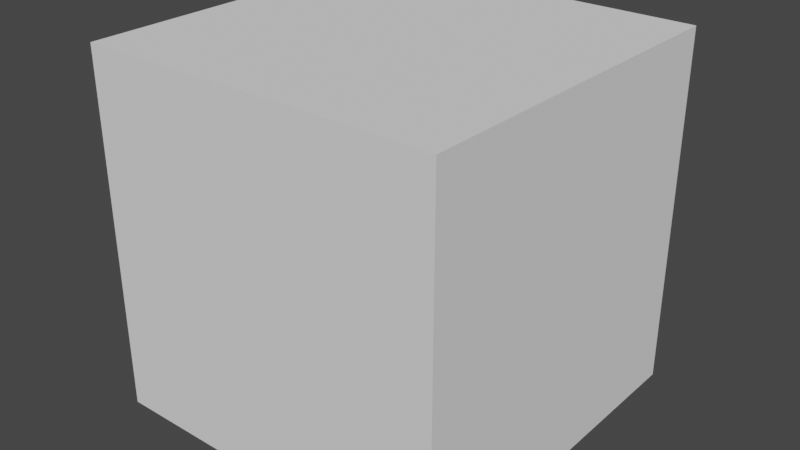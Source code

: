 # Source: 001._Blender_.blend  (saved by Blender 2.91.10; exported with 4.5.12 LTS)
import bpy
from mathutils import Matrix  # noqa: F401  (used for matrix-valued properties, if any)

bpy.ops.wm.read_factory_settings(use_empty=True)
scene = bpy.context.scene
scene.name = 'Scene'

# ---- collections
col_collection = bpy.data.collections.new('Collection'); scene.collection.children.link(col_collection)

# ---- world
world_world = bpy.data.worlds.new('World'); scene.world = world_world
world_world.use_nodes = True; world_world.node_tree.nodes.clear()
_N = world_world.node_tree.nodes; _L = world_world.node_tree.links
n0 = _N.new('ShaderNodeOutputWorld'); n0.name = 'World Output'; n0.location = (300, 300)
n1 = _N.new('ShaderNodeBackground'); n1.name = 'Background'; n1.location = (10, 300)
n1.inputs[0].default_value = (0.05088, 0.05088, 0.05088, 1.0)
_L.new(n1.outputs[0], n0.inputs[0])
n0.is_active_output = True
world_world.color = (0.05088, 0.05088, 0.05088)
world_world.use_sun_shadow = False
world_world.sun_shadow_jitter_overblur = 0.0

# ---- meshes
me_x = bpy.data.meshes.new('立方体')
me_x.from_pydata([(-1.0, -1.0, -1.0), (-1.0, -1.0, 1.0), (-1.0, 1.0, -1.0), (-1.0, 1.0, 1.0), (1.0, -1.0, -1.0), (1.0, -1.0, 1.0), (1.0, 1.0, -1.0), (1.0, 1.0, 1.0)], [], [(0, 1, 3, 2), (2, 3, 7, 6), (6, 7, 5, 4), (4, 5, 1, 0), (2, 6, 4, 0), (7, 3, 1, 5)])
_uv = me_x.uv_layers.new(name='UV 贴图')
_uv.uv.foreach_set('vector', [0.375, 0.0, 0.625, 0.0, 0.625, 0.25, 0.375, 0.25, 0.375, 0.25, 0.625, 0.25, 0.625, 0.5, 0.375, 0.5, 0.375, 0.5, 0.625, 0.5, 0.625, 0.75, 0.375, 0.75, 0.375, 0.75, 0.625, 0.75, 0.625, 1.0, 0.375, 1.0, 0.125, 0.5, 0.375, 0.5, 0.375, 0.75, 0.125, 0.75, 0.625, 0.5, 0.875, 0.5, 0.875, 0.75, 0.625, 0.75])
me_x.use_remesh_fix_poles = True
me_x.use_remesh_preserve_attributes = False
me_x.use_mirror_vertex_groups = False
me_x.update()

# ---- objects
ob_x = bpy.data.objects.new('空物体', None)
ob_x_1 = bpy.data.objects.new('立方体', me_x)

# ---- transforms, parenting, visibility, modifiers, constraints
ob_x.location = (0.0, 0.0, 0.0)
ob_x.rotation_euler = (1.571, 0.0, 1.571)
ob_x.scale = (2.232, 2.232, 2.232)
ob_x.empty_display_type = 'IMAGE'
ob_x.empty_display_size = 5.0
ob_x.empty_image_offset = (-0.499, -0.5)
ob_x.empty_image_depth = 'FRONT'
ob_x.use_empty_image_alpha = True
ob_x.lineart.crease_threshold = 0.0
ob_x_1.location = (0.0, 0.0, 0.0)
ob_x_1.scale = (2.725, 2.725, 2.725)
ob_x_1.lineart.crease_threshold = 0.0

# ---- collection membership
col_collection.objects.link(ob_x)
col_collection.objects.link(ob_x_1)

# ---- scene / render settings (as saved in the file)
scene.frame_start = 1; scene.frame_end = 250; scene.frame_set(1)
scene.render.engine = 'BLENDER_EEVEE_NEXT'
scene.cycles.use_denoising = False
scene.cycles.samples = 128
scene.cycles.sampling_pattern = 'TABULATED_SOBOL'
scene.cycles.use_adaptive_sampling = False
scene.cycles.use_light_tree = False
scene.view_settings.view_transform = 'Filmic'
bpy.context.view_layer.update()

# ---- added for rendering (the .blend has no active camera and no usable light): camera, sun
cam_auto = bpy.data.cameras.new('AutoCamera')
cam_auto.lens = 50.0
cam_auto.sensor_width = 36.0
cam_auto.clip_end = 1000.0
ob_auto_camera = bpy.data.objects.new('AutoCamera', cam_auto)
scene.collection.objects.link(ob_auto_camera)
ob_auto_camera.location = (8.73373, -10.4805, 6.98698)
ob_auto_camera.rotation_euler = (1.09748, -7.21219e-08, 0.694738)
scene.camera = ob_auto_camera
light_auto_sun = bpy.data.lights.new('AutoSun', 'SUN')
light_auto_sun.energy = 3.0
light_auto_sun.angle = 0.0523599
ob_auto_sun = bpy.data.objects.new('AutoSun', light_auto_sun)
scene.collection.objects.link(ob_auto_sun)
ob_auto_sun.rotation_euler = (0.872665, 0.174533, 0.523599)
bpy.context.view_layer.update()
